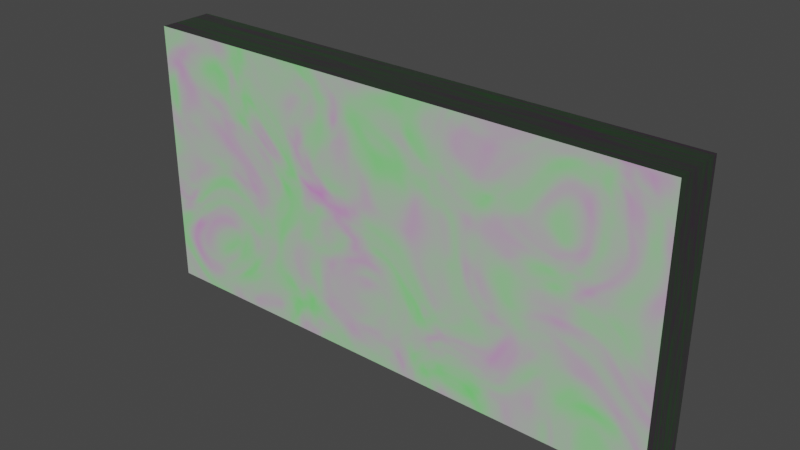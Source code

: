 # Source: Wall_Type_2.blend  (saved by Blender 3.1.7; exported with 4.5.12 LTS)
import bpy
from mathutils import Matrix  # noqa: F401  (used for matrix-valued properties, if any)

bpy.ops.wm.read_factory_settings(use_empty=True)
scene = bpy.context.scene
scene.name = 'Scene'

# ---- collections
col_collection = bpy.data.collections.new('Collection'); scene.collection.children.link(col_collection)

# ---- images (referenced by path relative to the original .blend; pixels are not part of the script)
import os
ASSET_DIR = os.environ.get("B2B_ASSET_DIR", "")  # directory of the original .blend (textures are referenced by path, not embedded)
HERE = os.path.dirname(os.path.abspath(__file__))  # packed textures are extracted next to this script under _unpacked/

def load_image(name, relpath, width, height, colorspace="sRGB"):
    """Load a texture the original file referenced (path relative to the .blend, or extracted next to this script)."""
    p = next((c for c in (os.path.join(HERE, relpath), os.path.join(ASSET_DIR, relpath)) if relpath and os.path.exists(c)), "")
    if p:
        img = bpy.data.images.load(p, check_existing=True)
        img.name = name
    else:  # same state as the original file: an image datablock whose file is absent (Cycles renders it pink)
        img = bpy.data.images.new(name, width, height)
        img.source = "FILE"
        img.filepath = "//" + (relpath or name)
    img.colorspace_settings.name = colorspace
    return img
img_futuristic_panels1_height_png = load_image('futuristic-panels1-height.png', 'futuristic-panels1-height.png', 1024, 1024, 'Non-Color')
img_futuristic_panels1_metallic_psd = load_image('futuristic-panels1-metallic.psd', 'futuristic-panels1-metallic.psd', 1024, 1024, 'Non-Color')
img_futuristic_panels1_normal_ogl_png = load_image('futuristic-panels1-normal-ogl.png', 'futuristic-panels1-normal-ogl.png', 1024, 1024, 'Non-Color')
img_futuristic_panels1_albedo_png = load_image('futuristic-panels1-albedo.png', 'futuristic-panels1-albedo.png', 1024, 1024, 'sRGB')

# ---- materials (node trees are filled in below, after node groups)
mat_material = bpy.data.materials.new('Material')
mat_material.alpha_threshold = 0.0
mat_material.use_transparent_shadow = False
mat_material.line_color = (0.0, 0.0, 0.0, 1.0)

# ---- material node trees
mat_material.use_nodes = True; mat_material.node_tree.nodes.clear()
_N = mat_material.node_tree.nodes; _L = mat_material.node_tree.links
n0 = _N.new('NodeFrame'); n0.name = 'Frame'; n0.location = (-1270, 330)
n0.label = 'Mapping'
n0.width = 400
n1 = _N.new('NodeFrame'); n1.name = 'Frame.001'; n1.location = (-625, 530)
n1.label = 'Textures'
n1.width = 355
n2 = _N.new('ShaderNodeOutputMaterial'); n2.name = 'Material Output'; n2.location = (300, 300)
n3 = _N.new('ShaderNodeTexImage'); n3.name = 'Image Texture'; n3.location = (85, -870)
n3.label = 'Displacement'
n3.image = img_futuristic_panels1_height_png
n4 = _N.new('ShaderNodeDisplacement'); n4.name = 'Displacement'; n4.location = (10, -260)
n4.inputs[2].default_value = 1.0
n5 = _N.new('ShaderNodeTexImage'); n5.name = 'Image Texture.002'; n5.location = (85, -310)
n5.label = 'Metallic'
n5.image = img_futuristic_panels1_metallic_psd
n6 = _N.new('ShaderNodeTexImage'); n6.name = 'Image Texture.003'; n6.location = (85, -590)
n6.label = 'Normal'
n6.image = img_futuristic_panels1_normal_ogl_png
n7 = _N.new('ShaderNodeNormalMap'); n7.name = 'Normal Map'; n7.location = (-240, -60)
n8 = _N.new('ShaderNodeTexCoord'); n8.name = 'Texture Coordinate'; n8.location = (30, -30)
n9 = _N.new('ShaderNodeBsdfPrincipled'); n9.name = 'Principled BSDF'; n9.location = (10, 300)
n9.distribution = 'GGX'
n9.subsurface_method = 'BURLEY'
n9.inputs[2].default_value = 0.4
n9.inputs[3].default_value = 1.45
n9.inputs[27].default_value = (0.0, 0.0, 0.0, 1.0)
n9.inputs[28].default_value = 1.0
n10 = _N.new('ShaderNodeMapping'); n10.name = 'Mapping'; n10.location = (230, -30)
n10.inputs[3].default_value = (4.0, 7.6, 0.0)
n11 = _N.new('ShaderNodeTexImage'); n11.name = 'Image Texture.001'; n11.location = (85, -30)
n11.label = 'Base Color'
n11.image = img_futuristic_panels1_albedo_png
n12 = _N.new('ShaderNodeTexImage'); n12.name = 'Image Texture.004'; n12.location = (-544, 842)
n12.label = 'Base Color'
n12.image = img_futuristic_panels1_albedo_png
n13 = _N.new('ShaderNodeBrightContrast'); n13.name = 'Bright/Contrast'; n13.location = (-230, 657)
n13.inputs[1].default_value = 0.1
n13.inputs[2].default_value = 0.4
n14 = _N.new('ShaderNodeMix'); n14.name = 'Mix'; n14.location = (267, 660)
n14.data_type = 'RGBA'
n15 = _N.new('ShaderNodeTexNoise'); n15.name = 'Noise Texture'; n15.location = (9, 960)
n15.inputs[2].default_value = 2.7
n15.inputs[8].default_value = 1.7
n16 = _N.new('NodeReroute'); n16.name = 'Reroute'; n16.location = (35, -586)
n16.width = 16
n16.socket_idname = 'NodeSocketVector'
n17 = _N.new('ShaderNodeHueSaturation'); n17.name = 'Hue Saturation Value'; n17.location = (-1, 690)
n17.inputs[0].default_value = 1.0
n3.parent = n1
n5.parent = n1
n6.parent = n1
n8.parent = n0
n10.parent = n0
n11.parent = n1
n16.parent = n1
_L.new(n9.outputs[0], n2.inputs[0])
_L.new(n3.outputs[0], n4.inputs[0])
_L.new(n4.outputs[0], n2.inputs[2])
_L.new(n5.outputs[0], n9.inputs[1])
_L.new(n6.outputs[0], n7.inputs[1])
_L.new(n7.outputs[0], n9.inputs[5])
_L.new(n16.outputs[0], n11.inputs[0])
_L.new(n16.outputs[0], n5.inputs[0])
_L.new(n16.outputs[0], n6.inputs[0])
_L.new(n16.outputs[0], n3.inputs[0])
_L.new(n10.outputs[0], n16.inputs[0])
_L.new(n8.outputs[2], n10.inputs[0])
_L.new(n12.outputs[0], n13.inputs[0])
_L.new(n13.outputs[0], n17.inputs[4])
_L.new(n17.outputs[0], n14.inputs[6])
_L.new(n15.outputs[0], n14.inputs[0])
_L.new(n16.outputs[0], n15.inputs[0])
_L.new(n16.outputs[0], n12.inputs[0])
_L.new(n11.outputs[0], n14.inputs[7])
_L.new(n14.outputs[2], n9.inputs[0])
n2.is_active_output = True

# ---- world
world_world = bpy.data.worlds.new('World'); scene.world = world_world
world_world.use_nodes = True; world_world.node_tree.nodes.clear()
_N = world_world.node_tree.nodes; _L = world_world.node_tree.links
n0 = _N.new('ShaderNodeOutputWorld'); n0.name = 'World Output'; n0.location = (300, 300)
n1 = _N.new('ShaderNodeBackground'); n1.name = 'Background'; n1.location = (10, 300)
n1.inputs[0].default_value = (0.05088, 0.05088, 0.05088, 1.0)
_L.new(n1.outputs[0], n0.inputs[0])
n0.is_active_output = True
world_world.color = (0.05088, 0.05088, 0.05088)
world_world.use_sun_shadow = False
world_world.sun_shadow_jitter_overblur = 0.0

# ---- meshes
me_cube = bpy.data.meshes.new('Cube')
me_cube.from_pydata([(1.0, 1.0, 1.0), (1.0, 1.0, -1.0), (1.0, -1.0, 1.0), (1.0, -1.0, -1.0), (-1.0, 1.0, 1.0), (-1.0, 1.0, -1.0), (-1.0, -1.0, 1.0), (-1.0, -1.0, -1.0)], [], [(0, 4, 6, 2), (3, 2, 6, 7), (7, 6, 4, 5), (5, 1, 3, 7), (1, 0, 2, 3), (5, 4, 0, 1)])
_uv = me_cube.uv_layers.new(name='UVMap')
_uv.uv.foreach_set('vector', [0.625, 0.5, 0.875, 0.5, 0.875, 0.75, 0.625, 0.75, 0.375, 0.75, 0.625, 0.75, 0.625, 1.0, 0.375, 1.0, 0.375, 0.0, 0.625, 0.0, 0.625, 0.25, 0.375, 0.25, 0.125, 0.5, 0.375, 0.5, 0.375, 0.75, 0.125, 0.75, 0.375, 0.5, 0.625, 0.5, 0.625, 0.75, 0.375, 0.75, 0.375, 0.25, 0.625, 0.25, 0.625, 0.5, 0.375, 0.5])
me_cube.materials.append(mat_material)
me_cube.use_remesh_preserve_volume = False
me_cube.use_remesh_preserve_attributes = False
me_cube.use_mirror_vertex_groups = False
me_cube.update()

# ---- objects
ob_cube = bpy.data.objects.new('Cube', me_cube)

# ---- transforms, parenting, visibility, modifiers, constraints
ob_cube.location = (0.0, 0.0, 0.0)
ob_cube.scale = (10.0, 1.0, 5.0)
ob_cube.lock_rotations_4d = False
ob_cube.empty_display_type = 'ARROWS'
ob_cube.lineart.crease_threshold = 0.0

# ---- collection membership
col_collection.objects.link(ob_cube)

# ---- scene / render settings (as saved in the file)
scene.frame_start = 1; scene.frame_end = 250; scene.frame_set(1)
scene.render.engine = 'BLENDER_EEVEE_NEXT'
scene.cycles.use_denoising = False
scene.cycles.samples = 128
scene.cycles.sampling_pattern = 'TABULATED_SOBOL'
scene.cycles.use_adaptive_sampling = False
scene.cycles.use_light_tree = False
scene.view_settings.view_transform = 'Filmic'
bpy.context.view_layer.update()

# ---- added for rendering (the .blend has no active camera and no usable light): camera, sun
cam_auto = bpy.data.cameras.new('AutoCamera')
cam_auto.lens = 50.0
cam_auto.sensor_width = 36.0
cam_auto.clip_end = 1000.0
ob_auto_camera = bpy.data.objects.new('AutoCamera', cam_auto)
scene.collection.objects.link(ob_auto_camera)
ob_auto_camera.location = (20.7712, -24.9255, 16.617)
ob_auto_camera.rotation_euler = (1.09748, -7.21219e-08, 0.694738)
scene.camera = ob_auto_camera
light_auto_sun = bpy.data.lights.new('AutoSun', 'SUN')
light_auto_sun.energy = 3.0
light_auto_sun.angle = 0.0523599
ob_auto_sun = bpy.data.objects.new('AutoSun', light_auto_sun)
scene.collection.objects.link(ob_auto_sun)
ob_auto_sun.rotation_euler = (0.872665, 0.174533, 0.523599)
bpy.context.view_layer.update()
